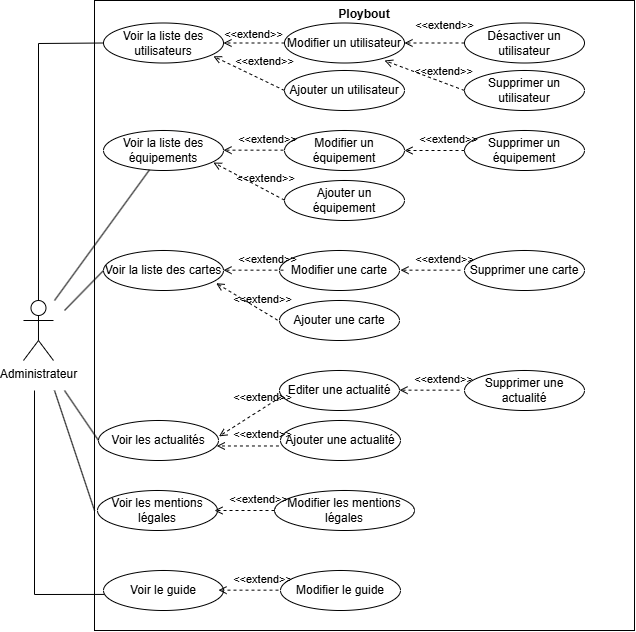

The diagram above was exported from draw.io. Its source (the exported page's mxGraphModel, read from the mxfile embedded in the PNG):
<mxGraphModel dx="1687" dy="885" grid="1" gridSize="10" guides="1" tooltips="1" connect="1" arrows="1" fold="1" page="1" pageScale="1" pageWidth="827" pageHeight="1169" math="0" shadow="0">
  <root>
    <mxCell id="0" />
    <mxCell id="1" parent="0" />
    <mxCell id="HJMxeG1oSkIeelWJfz3V-1" value="Ploybout" style="shape=rect;html=1;verticalAlign=top;fontStyle=1;whiteSpace=wrap;align=center;" vertex="1" parent="1">
      <mxGeometry x="170" y="10" width="540" height="630" as="geometry" />
    </mxCell>
    <mxCell id="HJMxeG1oSkIeelWJfz3V-2" value="Administrateur" style="shape=umlActor;verticalLabelPosition=bottom;verticalAlign=top;html=1;outlineConnect=0;" vertex="1" parent="1">
      <mxGeometry x="98.98" y="310" width="30" height="60" as="geometry" />
    </mxCell>
    <mxCell id="HJMxeG1oSkIeelWJfz3V-5" value="Voir la liste des cartes" style="ellipse;whiteSpace=wrap;html=1;" vertex="1" parent="1">
      <mxGeometry x="179" y="260" width="120" height="40" as="geometry" />
    </mxCell>
    <mxCell id="HJMxeG1oSkIeelWJfz3V-12" value="Voir la liste des utilisateurs" style="ellipse;whiteSpace=wrap;html=1;" vertex="1" parent="1">
      <mxGeometry x="179" y="32.5" width="120" height="40" as="geometry" />
    </mxCell>
    <mxCell id="HJMxeG1oSkIeelWJfz3V-14" value="Voir la liste des équipements" style="ellipse;whiteSpace=wrap;html=1;" vertex="1" parent="1">
      <mxGeometry x="179" y="140" width="120" height="40" as="geometry" />
    </mxCell>
    <mxCell id="HJMxeG1oSkIeelWJfz3V-26" value="" style="endArrow=none;html=1;rounded=0;exitX=0.5;exitY=0;exitDx=0;exitDy=0;exitPerimeter=0;" edge="1" parent="1" target="HJMxeG1oSkIeelWJfz3V-12" source="HJMxeG1oSkIeelWJfz3V-2">
      <mxGeometry width="50" height="50" relative="1" as="geometry">
        <mxPoint x="139" y="80" as="sourcePoint" />
        <mxPoint x="409" y="325" as="targetPoint" />
        <Array as="points">
          <mxPoint x="114" y="53" />
        </Array>
      </mxGeometry>
    </mxCell>
    <mxCell id="HJMxeG1oSkIeelWJfz3V-27" value="" style="endArrow=none;html=1;rounded=0;" edge="1" parent="1" target="HJMxeG1oSkIeelWJfz3V-14">
      <mxGeometry width="50" height="50" relative="1" as="geometry">
        <mxPoint x="130" y="310" as="sourcePoint" />
        <mxPoint x="211" y="-45" as="targetPoint" />
      </mxGeometry>
    </mxCell>
    <mxCell id="HJMxeG1oSkIeelWJfz3V-69" value="Voir les actualités" style="ellipse;whiteSpace=wrap;html=1;" vertex="1" parent="1">
      <mxGeometry x="174" y="430" width="120" height="40" as="geometry" />
    </mxCell>
    <mxCell id="HJMxeG1oSkIeelWJfz3V-70" value="Voir les mentions légales" style="ellipse;whiteSpace=wrap;html=1;" vertex="1" parent="1">
      <mxGeometry x="173" y="500" width="120" height="40" as="geometry" />
    </mxCell>
    <mxCell id="HJMxeG1oSkIeelWJfz3V-71" value="Modifier un utilisateur" style="ellipse;whiteSpace=wrap;html=1;" vertex="1" parent="1">
      <mxGeometry x="360" y="32.5" width="120" height="40" as="geometry" />
    </mxCell>
    <mxCell id="HJMxeG1oSkIeelWJfz3V-72" value="Désactiver un utilisateur" style="ellipse;whiteSpace=wrap;html=1;" vertex="1" parent="1">
      <mxGeometry x="540" y="32.5" width="120" height="40" as="geometry" />
    </mxCell>
    <mxCell id="HJMxeG1oSkIeelWJfz3V-73" value="Supprimer un utilisateur" style="ellipse;whiteSpace=wrap;html=1;" vertex="1" parent="1">
      <mxGeometry x="540" y="80" width="120" height="40" as="geometry" />
    </mxCell>
    <mxCell id="HJMxeG1oSkIeelWJfz3V-74" value="Ajouter un utilisateur" style="ellipse;whiteSpace=wrap;html=1;" vertex="1" parent="1">
      <mxGeometry x="360" y="80" width="120" height="40" as="geometry" />
    </mxCell>
    <mxCell id="HJMxeG1oSkIeelWJfz3V-75" value="Voir le guide" style="ellipse;whiteSpace=wrap;html=1;" vertex="1" parent="1">
      <mxGeometry x="179" y="580" width="120" height="40" as="geometry" />
    </mxCell>
    <mxCell id="HJMxeG1oSkIeelWJfz3V-76" value="Modifier le guide" style="ellipse;whiteSpace=wrap;html=1;" vertex="1" parent="1">
      <mxGeometry x="356" y="580" width="120" height="40" as="geometry" />
    </mxCell>
    <mxCell id="HJMxeG1oSkIeelWJfz3V-77" value="Modifier les mentions légales" style="ellipse;whiteSpace=wrap;html=1;" vertex="1" parent="1">
      <mxGeometry x="350" y="500" width="140" height="40" as="geometry" />
    </mxCell>
    <mxCell id="HJMxeG1oSkIeelWJfz3V-78" value="Editer une actualité" style="ellipse;whiteSpace=wrap;html=1;" vertex="1" parent="1">
      <mxGeometry x="355" y="380" width="120" height="40" as="geometry" />
    </mxCell>
    <mxCell id="HJMxeG1oSkIeelWJfz3V-79" value="Ajouter une actualité" style="ellipse;whiteSpace=wrap;html=1;" vertex="1" parent="1">
      <mxGeometry x="356" y="430" width="120" height="40" as="geometry" />
    </mxCell>
    <mxCell id="HJMxeG1oSkIeelWJfz3V-80" value="Supprimer une actualité" style="ellipse;whiteSpace=wrap;html=1;" vertex="1" parent="1">
      <mxGeometry x="540" y="380" width="120" height="40" as="geometry" />
    </mxCell>
    <mxCell id="HJMxeG1oSkIeelWJfz3V-81" value="Ajouter une carte" style="ellipse;whiteSpace=wrap;html=1;" vertex="1" parent="1">
      <mxGeometry x="355" y="310" width="120" height="40" as="geometry" />
    </mxCell>
    <mxCell id="HJMxeG1oSkIeelWJfz3V-82" value="Modifier une carte" style="ellipse;whiteSpace=wrap;html=1;" vertex="1" parent="1">
      <mxGeometry x="355" y="260" width="120" height="40" as="geometry" />
    </mxCell>
    <mxCell id="HJMxeG1oSkIeelWJfz3V-83" value="Supprimer une carte" style="ellipse;whiteSpace=wrap;html=1;" vertex="1" parent="1">
      <mxGeometry x="540" y="260" width="120" height="40" as="geometry" />
    </mxCell>
    <mxCell id="HJMxeG1oSkIeelWJfz3V-84" value="Ajouter un équipement" style="ellipse;whiteSpace=wrap;html=1;" vertex="1" parent="1">
      <mxGeometry x="360" y="190" width="120" height="40" as="geometry" />
    </mxCell>
    <mxCell id="HJMxeG1oSkIeelWJfz3V-85" value="Modifier un équipement" style="ellipse;whiteSpace=wrap;html=1;" vertex="1" parent="1">
      <mxGeometry x="360" y="140" width="120" height="40" as="geometry" />
    </mxCell>
    <mxCell id="HJMxeG1oSkIeelWJfz3V-86" value="Supprimer un équipement" style="ellipse;whiteSpace=wrap;html=1;" vertex="1" parent="1">
      <mxGeometry x="540" y="140" width="120" height="40" as="geometry" />
    </mxCell>
    <mxCell id="HJMxeG1oSkIeelWJfz3V-89" value="&amp;lt;&amp;lt;extend&amp;gt;&amp;gt;" style="html=1;verticalAlign=bottom;labelBackgroundColor=none;endArrow=open;endFill=0;dashed=1;rounded=0;exitX=0;exitY=0.5;exitDx=0;exitDy=0;entryX=1;entryY=0.5;entryDx=0;entryDy=0;" edge="1" parent="1" source="HJMxeG1oSkIeelWJfz3V-71" target="HJMxeG1oSkIeelWJfz3V-12">
      <mxGeometry width="160" relative="1" as="geometry">
        <mxPoint x="330" y="100" as="sourcePoint" />
        <mxPoint x="280" y="50" as="targetPoint" />
      </mxGeometry>
    </mxCell>
    <mxCell id="HJMxeG1oSkIeelWJfz3V-90" value="&amp;lt;&amp;lt;extend&amp;gt;&amp;gt;" style="html=1;verticalAlign=bottom;labelBackgroundColor=none;endArrow=open;endFill=0;dashed=1;rounded=0;exitX=0;exitY=0.5;exitDx=0;exitDy=0;entryX=0.916;entryY=0.833;entryDx=0;entryDy=0;entryPerimeter=0;" edge="1" parent="1" source="HJMxeG1oSkIeelWJfz3V-74" target="HJMxeG1oSkIeelWJfz3V-12">
      <mxGeometry x="-0.3232" y="-9" width="160" relative="1" as="geometry">
        <mxPoint x="370" y="63" as="sourcePoint" />
        <mxPoint x="309" y="63" as="targetPoint" />
        <mxPoint as="offset" />
      </mxGeometry>
    </mxCell>
    <mxCell id="HJMxeG1oSkIeelWJfz3V-91" value="&amp;lt;&amp;lt;extend&amp;gt;&amp;gt;" style="html=1;verticalAlign=bottom;labelBackgroundColor=none;endArrow=open;endFill=0;dashed=1;rounded=0;exitX=0;exitY=0.5;exitDx=0;exitDy=0;" edge="1" parent="1" source="HJMxeG1oSkIeelWJfz3V-73">
      <mxGeometry x="-0.4581" y="-2" width="160" relative="1" as="geometry">
        <mxPoint x="500" y="86.5" as="sourcePoint" />
        <mxPoint x="460" y="70" as="targetPoint" />
        <mxPoint as="offset" />
      </mxGeometry>
    </mxCell>
    <mxCell id="HJMxeG1oSkIeelWJfz3V-92" value="&amp;lt;&amp;lt;extend&amp;gt;&amp;gt;" style="html=1;verticalAlign=bottom;labelBackgroundColor=none;endArrow=open;endFill=0;dashed=1;rounded=0;exitX=0;exitY=0.5;exitDx=0;exitDy=0;entryX=1;entryY=0.5;entryDx=0;entryDy=0;" edge="1" parent="1" source="HJMxeG1oSkIeelWJfz3V-72" target="HJMxeG1oSkIeelWJfz3V-71">
      <mxGeometry x="-0.3232" y="-9" width="160" relative="1" as="geometry">
        <mxPoint x="500" y="26.5" as="sourcePoint" />
        <mxPoint x="460" y="38" as="targetPoint" />
        <mxPoint as="offset" />
      </mxGeometry>
    </mxCell>
    <mxCell id="HJMxeG1oSkIeelWJfz3V-94" value="&amp;lt;&amp;lt;extend&amp;gt;&amp;gt;" style="html=1;verticalAlign=bottom;labelBackgroundColor=none;endArrow=open;endFill=0;dashed=1;rounded=0;exitX=0;exitY=0.5;exitDx=0;exitDy=0;entryX=1;entryY=0.5;entryDx=0;entryDy=0;" edge="1" parent="1" target="HJMxeG1oSkIeelWJfz3V-85">
      <mxGeometry x="-0.4581" y="-2" width="160" relative="1" as="geometry">
        <mxPoint x="540" y="160" as="sourcePoint" />
        <mxPoint x="460" y="130" as="targetPoint" />
        <mxPoint as="offset" />
      </mxGeometry>
    </mxCell>
    <mxCell id="HJMxeG1oSkIeelWJfz3V-95" value="&amp;lt;&amp;lt;extend&amp;gt;&amp;gt;" style="html=1;verticalAlign=bottom;labelBackgroundColor=none;endArrow=open;endFill=0;dashed=1;rounded=0;exitX=0;exitY=0.5;exitDx=0;exitDy=0;entryX=1;entryY=0.5;entryDx=0;entryDy=0;" edge="1" parent="1">
      <mxGeometry x="-0.4581" y="-2" width="160" relative="1" as="geometry">
        <mxPoint x="359" y="159.66" as="sourcePoint" />
        <mxPoint x="299" y="159.66" as="targetPoint" />
        <mxPoint as="offset" />
      </mxGeometry>
    </mxCell>
    <mxCell id="HJMxeG1oSkIeelWJfz3V-96" value="&amp;lt;&amp;lt;extend&amp;gt;&amp;gt;" style="html=1;verticalAlign=bottom;labelBackgroundColor=none;endArrow=open;endFill=0;dashed=1;rounded=0;exitX=0;exitY=0.5;exitDx=0;exitDy=0;entryX=0.916;entryY=0.801;entryDx=0;entryDy=0;entryPerimeter=0;" edge="1" parent="1" target="HJMxeG1oSkIeelWJfz3V-14">
      <mxGeometry x="-0.4581" y="-2" width="160" relative="1" as="geometry">
        <mxPoint x="360" y="209.66" as="sourcePoint" />
        <mxPoint x="300" y="209.66" as="targetPoint" />
        <mxPoint as="offset" />
      </mxGeometry>
    </mxCell>
    <mxCell id="HJMxeG1oSkIeelWJfz3V-97" value="&amp;lt;&amp;lt;extend&amp;gt;&amp;gt;" style="html=1;verticalAlign=bottom;labelBackgroundColor=none;endArrow=open;endFill=0;dashed=1;rounded=0;exitX=0;exitY=0.5;exitDx=0;exitDy=0;entryX=1;entryY=0.5;entryDx=0;entryDy=0;" edge="1" parent="1">
      <mxGeometry x="-0.4581" y="-2" width="160" relative="1" as="geometry">
        <mxPoint x="359" y="279.65999999999997" as="sourcePoint" />
        <mxPoint x="299" y="279.65999999999997" as="targetPoint" />
        <mxPoint as="offset" />
      </mxGeometry>
    </mxCell>
    <mxCell id="HJMxeG1oSkIeelWJfz3V-98" value="&amp;lt;&amp;lt;extend&amp;gt;&amp;gt;" style="html=1;verticalAlign=bottom;labelBackgroundColor=none;endArrow=open;endFill=0;dashed=1;rounded=0;exitX=0;exitY=0.5;exitDx=0;exitDy=0;entryX=0.939;entryY=0.818;entryDx=0;entryDy=0;entryPerimeter=0;" edge="1" parent="1" target="HJMxeG1oSkIeelWJfz3V-5">
      <mxGeometry x="-0.4581" y="-2" width="160" relative="1" as="geometry">
        <mxPoint x="353" y="329.65999999999997" as="sourcePoint" />
        <mxPoint x="293" y="329.65999999999997" as="targetPoint" />
        <mxPoint as="offset" />
      </mxGeometry>
    </mxCell>
    <mxCell id="HJMxeG1oSkIeelWJfz3V-99" value="&amp;lt;&amp;lt;extend&amp;gt;&amp;gt;" style="html=1;verticalAlign=bottom;labelBackgroundColor=none;endArrow=open;endFill=0;dashed=1;rounded=0;exitX=0;exitY=0.5;exitDx=0;exitDy=0;entryX=1;entryY=0.5;entryDx=0;entryDy=0;" edge="1" parent="1">
      <mxGeometry x="-0.4581" y="-2" width="160" relative="1" as="geometry">
        <mxPoint x="536" y="279.65999999999997" as="sourcePoint" />
        <mxPoint x="476" y="279.65999999999997" as="targetPoint" />
        <mxPoint as="offset" />
      </mxGeometry>
    </mxCell>
    <mxCell id="HJMxeG1oSkIeelWJfz3V-100" value="&amp;lt;&amp;lt;extend&amp;gt;&amp;gt;" style="html=1;verticalAlign=bottom;labelBackgroundColor=none;endArrow=open;endFill=0;dashed=1;rounded=0;exitX=0;exitY=0.5;exitDx=0;exitDy=0;entryX=1;entryY=0.5;entryDx=0;entryDy=0;" edge="1" parent="1">
      <mxGeometry x="-0.4581" y="-2" width="160" relative="1" as="geometry">
        <mxPoint x="535" y="399.65999999999997" as="sourcePoint" />
        <mxPoint x="475" y="399.65999999999997" as="targetPoint" />
        <mxPoint as="offset" />
      </mxGeometry>
    </mxCell>
    <mxCell id="HJMxeG1oSkIeelWJfz3V-101" value="&amp;lt;&amp;lt;extend&amp;gt;&amp;gt;" style="html=1;verticalAlign=bottom;labelBackgroundColor=none;endArrow=open;endFill=0;dashed=1;rounded=0;exitX=0;exitY=0.5;exitDx=0;exitDy=0;entryX=1;entryY=0.5;entryDx=0;entryDy=0;" edge="1" parent="1">
      <mxGeometry x="-0.4581" y="-2" width="160" relative="1" as="geometry">
        <mxPoint x="350" y="520" as="sourcePoint" />
        <mxPoint x="290" y="520" as="targetPoint" />
        <mxPoint as="offset" />
      </mxGeometry>
    </mxCell>
    <mxCell id="HJMxeG1oSkIeelWJfz3V-102" value="&amp;lt;&amp;lt;extend&amp;gt;&amp;gt;" style="html=1;verticalAlign=bottom;labelBackgroundColor=none;endArrow=open;endFill=0;dashed=1;rounded=0;exitX=0;exitY=0.5;exitDx=0;exitDy=0;entryX=1;entryY=0.5;entryDx=0;entryDy=0;" edge="1" parent="1">
      <mxGeometry x="-0.4581" y="-2" width="160" relative="1" as="geometry">
        <mxPoint x="354" y="599.66" as="sourcePoint" />
        <mxPoint x="294" y="599.66" as="targetPoint" />
        <mxPoint as="offset" />
      </mxGeometry>
    </mxCell>
    <mxCell id="HJMxeG1oSkIeelWJfz3V-103" value="&amp;lt;&amp;lt;extend&amp;gt;&amp;gt;" style="html=1;verticalAlign=bottom;labelBackgroundColor=none;endArrow=open;endFill=0;dashed=1;rounded=0;exitX=0;exitY=0.5;exitDx=0;exitDy=0;entryX=1.004;entryY=0.396;entryDx=0;entryDy=0;entryPerimeter=0;" edge="1" parent="1" target="HJMxeG1oSkIeelWJfz3V-69">
      <mxGeometry x="-0.4581" y="-2" width="160" relative="1" as="geometry">
        <mxPoint x="356" y="406.65999999999997" as="sourcePoint" />
        <mxPoint x="295" y="370" as="targetPoint" />
        <mxPoint as="offset" />
      </mxGeometry>
    </mxCell>
    <mxCell id="HJMxeG1oSkIeelWJfz3V-104" value="&amp;lt;&amp;lt;extend&amp;gt;&amp;gt;" style="html=1;verticalAlign=bottom;labelBackgroundColor=none;endArrow=open;endFill=0;dashed=1;rounded=0;exitX=-0.013;exitY=0.637;exitDx=0;exitDy=0;entryX=0.986;entryY=0.637;entryDx=0;entryDy=0;entryPerimeter=0;exitPerimeter=0;" edge="1" parent="1" source="HJMxeG1oSkIeelWJfz3V-79" target="HJMxeG1oSkIeelWJfz3V-69">
      <mxGeometry x="-0.4581" y="-2" width="160" relative="1" as="geometry">
        <mxPoint x="366" y="416.65999999999997" as="sourcePoint" />
        <mxPoint x="304" y="456" as="targetPoint" />
        <mxPoint as="offset" />
      </mxGeometry>
    </mxCell>
    <mxCell id="HJMxeG1oSkIeelWJfz3V-106" value="" style="endArrow=none;html=1;rounded=0;entryX=0;entryY=0.5;entryDx=0;entryDy=0;" edge="1" parent="1" target="HJMxeG1oSkIeelWJfz3V-5">
      <mxGeometry width="50" height="50" relative="1" as="geometry">
        <mxPoint x="140" y="320" as="sourcePoint" />
        <mxPoint x="235" y="189" as="targetPoint" />
      </mxGeometry>
    </mxCell>
    <mxCell id="HJMxeG1oSkIeelWJfz3V-107" value="" style="endArrow=none;html=1;rounded=0;entryX=0;entryY=0.5;entryDx=0;entryDy=0;" edge="1" parent="1" target="HJMxeG1oSkIeelWJfz3V-69">
      <mxGeometry width="50" height="50" relative="1" as="geometry">
        <mxPoint x="140" y="400" as="sourcePoint" />
        <mxPoint x="235" y="189" as="targetPoint" />
      </mxGeometry>
    </mxCell>
    <mxCell id="HJMxeG1oSkIeelWJfz3V-108" value="" style="endArrow=none;html=1;rounded=0;entryX=0;entryY=0.5;entryDx=0;entryDy=0;" edge="1" parent="1">
      <mxGeometry width="50" height="50" relative="1" as="geometry">
        <mxPoint x="130" y="400" as="sourcePoint" />
        <mxPoint x="170" y="520" as="targetPoint" />
      </mxGeometry>
    </mxCell>
    <mxCell id="HJMxeG1oSkIeelWJfz3V-109" value="" style="endArrow=none;html=1;rounded=0;entryX=0.007;entryY=0.598;entryDx=0;entryDy=0;entryPerimeter=0;" edge="1" parent="1" target="HJMxeG1oSkIeelWJfz3V-75">
      <mxGeometry width="50" height="50" relative="1" as="geometry">
        <mxPoint x="110" y="400" as="sourcePoint" />
        <mxPoint x="180" y="530" as="targetPoint" />
        <Array as="points">
          <mxPoint x="110" y="604" />
        </Array>
      </mxGeometry>
    </mxCell>
  </root>
</mxGraphModel>